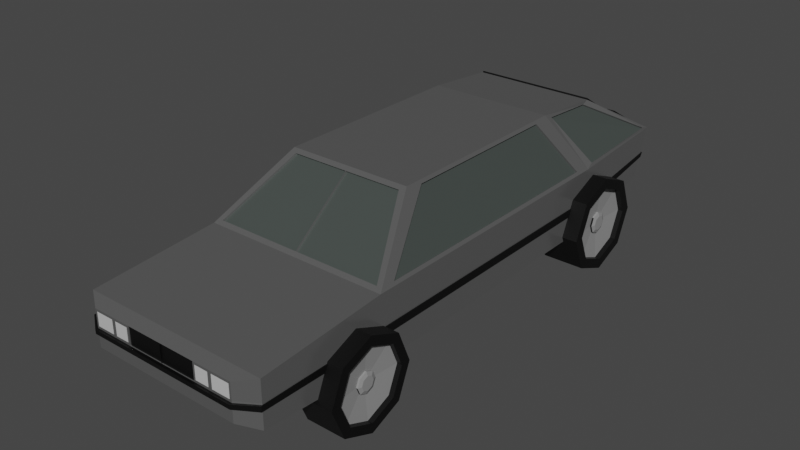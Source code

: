 # Source: delorian.blend  (saved by Blender 2.92.15; exported with 4.5.12 LTS)
import bpy
from mathutils import Matrix  # noqa: F401  (used for matrix-valued properties, if any)

bpy.ops.wm.read_factory_settings(use_empty=True)
scene = bpy.context.scene
scene.name = 'Scene'

# ---- collections
col_collection = bpy.data.collections.new('Collection'); scene.collection.children.link(col_collection)

# ---- materials (node trees are filled in below, after node groups)
mat_material_001 = bpy.data.materials.new('Material.001')
mat_material_001.use_transparent_shadow = False
mat_material_002 = bpy.data.materials.new('Material.002')
mat_material_002.use_transparent_shadow = False
mat_material_004 = bpy.data.materials.new('Material.004')
mat_material_004.use_transparent_shadow = False
mat_material_005 = bpy.data.materials.new('Material.005')
mat_material_005.use_transparent_shadow = False
mat_material_007 = bpy.data.materials.new('Material.007')
mat_material_007.use_transparent_shadow = False
mat_material_003 = bpy.data.materials.new('Material.003')
mat_material_003.use_transparent_shadow = False

# ---- material node trees
mat_material_001.use_nodes = True; mat_material_001.node_tree.nodes.clear()
_N = mat_material_001.node_tree.nodes; _L = mat_material_001.node_tree.links
n0 = _N.new('ShaderNodeBsdfPrincipled'); n0.name = 'Principled BSDF'; n0.location = (10, 300)
n0.distribution = 'GGX'
n0.subsurface_method = 'BURLEY'
n0.inputs[0].default_value = (0.2203, 0.2203, 0.2203, 1.0)
n0.inputs[1].default_value = 0.6078
n0.inputs[2].default_value = 0.2157
n0.inputs[3].default_value = 1.45
n0.inputs[27].default_value = (0.0, 0.0, 0.0, 1.0)
n0.inputs[28].default_value = 1.0
n1 = _N.new('ShaderNodeOutputMaterial'); n1.name = 'Material Output'; n1.location = (300, 300)
_L.new(n0.outputs[0], n1.inputs[0])
n1.is_active_output = True
mat_material_002.use_nodes = True; mat_material_002.node_tree.nodes.clear()
_N = mat_material_002.node_tree.nodes; _L = mat_material_002.node_tree.links
n0 = _N.new('ShaderNodeBsdfPrincipled'); n0.name = 'Principled BSDF'; n0.location = (10, 300)
n0.distribution = 'GGX'
n0.subsurface_method = 'BURLEY'
n0.inputs[0].default_value = (0.05287, 0.06372, 0.05877, 1.0)
n0.inputs[3].default_value = 1.45
n0.inputs[27].default_value = (0.0, 0.0, 0.0, 1.0)
n0.inputs[28].default_value = 1.0
n1 = _N.new('ShaderNodeOutputMaterial'); n1.name = 'Material Output'; n1.location = (300, 300)
_L.new(n0.outputs[0], n1.inputs[0])
n1.is_active_output = True
mat_material_004.use_nodes = True; mat_material_004.node_tree.nodes.clear()
_N = mat_material_004.node_tree.nodes; _L = mat_material_004.node_tree.links
n0 = _N.new('ShaderNodeBsdfPrincipled'); n0.name = 'Principled BSDF'; n0.location = (10, 300)
n0.distribution = 'GGX'
n0.subsurface_method = 'BURLEY'
n0.inputs[0].default_value = (0.0, 0.0, 0.0, 1.0)
n0.inputs[3].default_value = 1.45
n0.inputs[27].default_value = (0.0, 0.0, 0.0, 1.0)
n0.inputs[28].default_value = 1.0
n1 = _N.new('ShaderNodeOutputMaterial'); n1.name = 'Material Output'; n1.location = (300, 300)
_L.new(n0.outputs[0], n1.inputs[0])
n1.is_active_output = True
mat_material_005.use_nodes = True; mat_material_005.node_tree.nodes.clear()
_N = mat_material_005.node_tree.nodes; _L = mat_material_005.node_tree.links
n0 = _N.new('ShaderNodeBsdfPrincipled'); n0.name = 'Principled BSDF'; n0.location = (10, 300)
n0.distribution = 'GGX'
n0.subsurface_method = 'BURLEY'
n0.inputs[1].default_value = 0.2745
n0.inputs[2].default_value = 0.1863
n0.inputs[3].default_value = 1.45
n0.inputs[13].default_value = 0.8039
n0.inputs[27].default_value = (0.0, 0.0, 0.0, 1.0)
n0.inputs[28].default_value = 1.0
n1 = _N.new('ShaderNodeOutputMaterial'); n1.name = 'Material Output'; n1.location = (300, 300)
_L.new(n0.outputs[0], n1.inputs[0])
n1.is_active_output = True
mat_material_007.use_nodes = True; mat_material_007.node_tree.nodes.clear()
_N = mat_material_007.node_tree.nodes; _L = mat_material_007.node_tree.links
n0 = _N.new('ShaderNodeBsdfPrincipled'); n0.name = 'Principled BSDF'; n0.location = (10, 300)
n0.distribution = 'GGX'
n0.subsurface_method = 'BURLEY'
n0.inputs[0].default_value = (0.2668, 0.2668, 0.2668, 1.0)
n0.inputs[3].default_value = 1.45
n0.inputs[27].default_value = (0.0, 0.0, 0.0, 1.0)
n0.inputs[28].default_value = 1.0
n1 = _N.new('ShaderNodeOutputMaterial'); n1.name = 'Material Output'; n1.location = (300, 300)
_L.new(n0.outputs[0], n1.inputs[0])
n1.is_active_output = True
mat_material_003.use_nodes = True; mat_material_003.node_tree.nodes.clear()
_N = mat_material_003.node_tree.nodes; _L = mat_material_003.node_tree.links
n0 = _N.new('ShaderNodeBsdfPrincipled'); n0.name = 'Principled BSDF'; n0.location = (10, 300)
n0.distribution = 'GGX'
n0.subsurface_method = 'BURLEY'
n0.inputs[0].default_value = (0.0, 0.0, 0.0, 1.0)
n0.inputs[1].default_value = 0.2157
n0.inputs[3].default_value = 1.45
n0.inputs[27].default_value = (0.0, 0.0, 0.0, 1.0)
n0.inputs[28].default_value = 1.0
n1 = _N.new('ShaderNodeOutputMaterial'); n1.name = 'Material Output'; n1.location = (300, 300)
_L.new(n0.outputs[0], n1.inputs[0])
n1.is_active_output = True

# ---- world
world_world = bpy.data.worlds.new('World'); scene.world = world_world
world_world.use_nodes = True; world_world.node_tree.nodes.clear()
_N = world_world.node_tree.nodes; _L = world_world.node_tree.links
n0 = _N.new('ShaderNodeOutputWorld'); n0.name = 'World Output'; n0.location = (300, 300)
n1 = _N.new('ShaderNodeBackground'); n1.name = 'Background'; n1.location = (10, 300)
n1.inputs[0].default_value = (0.05088, 0.05088, 0.05088, 1.0)
_L.new(n1.outputs[0], n0.inputs[0])
n0.is_active_output = True
world_world.color = (0.05088, 0.05088, 0.05088)
world_world.use_sun_shadow = False
world_world.sun_shadow_jitter_overblur = 0.0

# ---- meshes
me_cube_001 = bpy.data.meshes.new('Cube.001')
me_cube_001.from_pydata([(-1.0, -1.0, -0.7225), (-1.0, -1.0, 0.7005), (-1.0, 0.939, -0.3249), (-0.9964, 0.9667, 1.329), (-1.0, -0.5308, -1.0), (-0.9239, -0.5167, 1.099), (-0.6105, -0.2883, 2.702), (-0.6679, 0.716, 2.513), (-0.9817, 0.5199, 1.098), (-1.0, 0.5849, -1.0), (-0.683, 0.4048, 2.703), (-1.0, -1.0, -0.01102), (-1.0, 0.9695, 0.4445), (-1.0, -0.5308, 0.0), (-1.0, 0.5849, 0.0), (-0.7871, -1.044, 0.0624), (-0.7871, -1.044, 0.4898), (-0.8071, -1.044, -0.5853), (-1.0, 0.9625, 0.3166), (-1.0, -0.5308, -0.2302), (-1.0, 0.5849, -0.2302), (-1.0, -1.0, -0.1748), (-0.8071, -1.044, -0.1432), (-1.008, -1.006, -0.1748), (-1.008, -1.006, -0.01102), (-1.01, -0.5308, 0.0), (-1.01, 0.5849, 0.0), (-1.004, 0.9786, 0.444), (-0.8083, -1.054, -0.1432), (-0.8082, -1.054, -0.01102), (-1.008, 0.9676, 0.3163), (-1.01, -0.5308, -0.2302), (-1.01, 0.5849, -0.2302), (-0.9817, -0.4637, 1.098), (-0.683, -0.2122, 2.703), (-1.0, -0.5308, 1.0), (-0.6647, -0.2742, 2.801), (-1.0, -0.5308, 1.0), (-0.6647, -0.2742, 2.801), (-0.9899, 0.6118, 1.136), (-0.678, 0.5015, 2.658), (-1.0, 0.5849, 1.0), (-0.9184, 0.9813, 1.349), (-0.6647, 0.4675, 2.801), (-0.6034, 0.7621, 2.498), (0.0, 0.939, -0.3249), (0.0, 1.0, 1.25), (0.0, -1.0, -0.7225), (0.0, -1.0, 0.7005), (0.0, -0.5308, 1.0), (0.0, -0.5308, -1.0), (0.0, 0.7434, 2.597), (0.0, -0.2742, 2.801), (0.0, 0.4675, 2.801), (0.0, 0.5849, -1.0), (0.0, 0.9695, 0.4445), (0.0, -1.044, -0.5853), (0.0, -1.044, 0.5632), (0.0, -1.044, -0.01102), (0.0, -1.044, -0.1432), (0.0, 0.9625, 0.3166), (0.0, 0.9786, 0.444), (0.0, -1.054, -0.01102), (0.0, -1.054, -0.1432), (0.0, 0.9676, 0.3163), (0.0, -0.5308, 1.0), (0.0, -0.2742, 2.801), (0.0, -0.5167, 1.099), (0.0, -0.2883, 2.702), (-0.6647, 0.7434, 2.597), (-1.0, 1.0, 1.25), (-0.06853, 0.9763, 1.295), (-0.06853, 0.9813, 1.349), (-0.06853, 0.7621, 2.498), (-0.06853, 0.7571, 2.445), (-0.6034, 0.7571, 2.445), (-0.9184, 0.9763, 1.295), (-0.974, 0.6118, 1.096), (-0.9806, 0.9667, 1.29), (-0.6621, 0.5015, 2.618), (-0.652, 0.7161, 2.473), (-0.9646, -0.4637, 1.064), (-0.6659, -0.2122, 2.669), (-0.9646, 0.5199, 1.064), (-0.6659, 0.4048, 2.669), (-0.9239, -0.5108, 1.051), (-0.6105, -0.2824, 2.655), (0.0, -0.5108, 1.051), (0.0, -0.2824, 2.655), (-0.709, 0.939, -0.3249), (-0.709, -1.0, 0.7005), (-0.709, -0.5308, -1.0), (-0.709, 0.5849, -1.0), (-0.5523, -1.044, 0.4898), (-0.5523, -1.044, 0.0624), (-0.5723, -1.044, -0.1432), (-0.5731, -1.054, -0.01102), (-0.5731, -1.054, -0.1432), (-0.709, 1.0, 1.25), (-0.709, -1.0, -0.7225), (-0.709, -0.5308, 1.0), (-0.4713, 0.7434, 2.597), (-0.4713, -0.2742, 2.801), (-0.4713, 0.4675, 2.801), (-0.709, 0.9695, 0.4445), (-0.5723, -1.044, -0.5853), (-0.709, 0.9625, 0.3166), (-0.7118, 0.9786, 0.444), (-0.715, 0.9676, 0.3163), (-0.709, -0.5308, 1.0), (-0.4713, -0.2742, 2.801), (-0.6551, -0.5167, 1.099), (-0.4329, -0.2883, 2.702), (-0.6711, 0.9813, 1.349), (-0.4478, 0.7621, 2.498), (-0.6711, 0.9763, 1.295), (-0.4478, 0.7571, 2.445), (-0.6551, -0.5108, 1.051), (-0.4329, -0.2824, 2.655), (-0.4793, 1.0, 1.25), (-0.4793, -1.0, -0.7225), (-0.4793, -0.5308, 1.0), (-0.3186, 0.7434, 2.597), (-0.3186, -0.2742, 2.801), (-0.3186, 0.4675, 2.801), (-0.4793, 0.9695, 0.4445), (-0.3869, -1.044, -0.5853), (-0.4793, 0.9625, 0.3166), (-0.4812, 0.9786, 0.444), (-0.4834, 0.9676, 0.3163), (-0.4793, -0.5308, 1.0), (-0.3186, -0.2742, 2.801), (-0.4428, -0.5167, 1.099), (-0.2926, -0.2883, 2.702), (-0.4759, 0.9813, 1.349), (-0.3249, 0.7621, 2.498), (-0.4759, 0.9763, 1.295), (-0.3249, 0.7571, 2.445), (-0.4428, -0.5108, 1.051), (-0.2926, -0.2824, 2.655), (-0.4793, 0.939, -0.3249), (-0.4793, -1.0, 0.7005), (-0.4793, -0.5308, -1.0), (-0.4793, 0.5849, -1.0), (-0.4069, -1.044, 0.4898), (-0.4069, -1.044, 0.0624), (-0.3869, -1.044, -0.1432), (-0.3874, -1.054, -0.01102), (-0.3874, -1.054, -0.1432), (0.0, -1.04, 0.5632), (0.0, -1.04, -0.01102), (-0.3869, -1.04, 0.5632), (-0.3869, -1.04, -0.01102), (-0.3869, -1.044, 0.5632), (-0.5923, -1.044, 0.4898), (-0.3869, -1.044, -0.01102), (-0.5923, -1.044, 0.0624), (-0.8071, -1.044, -0.01102), (-0.8071, -1.044, 0.5632), (-0.5723, -1.044, 0.5632), (-0.5723, -1.044, -0.01102), (-1.0, -0.7654, -0.8613), (-1.0, -0.7654, 0.8502), (-1.0, -0.7654, -0.005511), (-1.0, -0.7654, -0.2025), (-1.009, -0.7685, -0.005511), (-1.009, -0.7682, -0.2025), (0.0, -0.7654, 0.8502), (0.0, -0.7654, -0.8613), (-0.709, -0.7654, -0.8613), (-0.709, -0.7654, 0.8502), (-0.4793, -0.7654, 0.8502), (-0.4793, -0.7654, -0.8613)], [], [(14, 41, 70, 12), (170, 162, 1, 90), (163, 162, 37, 13), (103, 43, 38, 102), (33, 34, 82, 81), (42, 44, 75, 76), (39, 40, 79, 77), (101, 69, 43, 103), (13, 37, 41, 14), (157, 11, 24, 29), (90, 1, 158, 159), (106, 18, 30, 108), (18, 20, 32, 30), (156, 154, 16, 15), (163, 13, 25, 165), (21, 0, 17, 22), (1, 11, 157, 158), (105, 95, 22, 17), (9, 20, 18, 2), (161, 164, 19, 4), (4, 19, 20, 9), (31, 25, 26, 32), (166, 165, 25, 31), (32, 26, 27, 30), (97, 96, 29, 28), (24, 23, 28, 29), (164, 21, 23, 166), (160, 157, 29, 96), (14, 12, 27, 26), (13, 14, 26, 25), (21, 22, 28, 23), (20, 19, 31, 32), (109, 35, 37, 100), (35, 36, 38, 37), (111, 5, 35, 109), (5, 6, 36, 35), (34, 33, 37, 38), (33, 8, 41, 37), (10, 34, 38, 43), (8, 10, 43, 41), (39, 3, 70, 41), (7, 40, 43, 69), (3, 7, 69, 70), (40, 39, 41, 43), (133, 68, 66, 131), (131, 66, 52, 123), (146, 59, 63, 148), (129, 128, 61, 64), (140, 127, 60, 45), (120, 47, 56, 126), (140, 45, 54, 143), (132, 67, 87, 138), (143, 54, 50, 142), (172, 168, 47, 120), (125, 55, 61, 128), (125, 119, 46, 55), (44, 42, 70, 69), (134, 72, 46, 119), (114, 44, 69, 101), (72, 73, 51, 46), (115, 76, 75, 116), (113, 42, 76, 115), (73, 72, 71, 74), (135, 73, 74, 137), (78, 77, 79, 80), (40, 7, 80, 79), (7, 3, 78, 80), (3, 39, 77, 78), (83, 81, 82, 84), (10, 8, 83, 84), (8, 33, 81, 83), (34, 10, 84, 82), (138, 87, 88, 139), (67, 68, 88, 87), (6, 5, 85, 86), (112, 6, 86, 118), (133, 112, 118, 139), (85, 117, 118, 86), (44, 114, 116, 75), (134, 113, 115, 136), (136, 115, 116, 137), (135, 114, 101, 122), (42, 113, 98, 70), (12, 70, 98, 104), (12, 104, 107, 27), (161, 169, 99, 0), (9, 92, 91, 4), (5, 111, 117, 85), (2, 89, 92, 9), (0, 99, 105, 17), (2, 18, 106, 89), (30, 27, 107, 108), (22, 95, 97, 28), (36, 110, 102, 38), (6, 112, 110, 36), (132, 111, 109, 130), (130, 109, 100, 121), (155, 160, 96, 147), (148, 147, 96, 97), (126, 146, 95, 105), (145, 144, 93, 94), (127, 106, 108, 129), (141, 90, 159, 153), (122, 101, 103, 124), (124, 103, 102, 123), (171, 170, 90, 141), (167, 171, 141, 48), (53, 124, 123, 52), (51, 122, 124, 53), (48, 141, 153, 57), (60, 127, 129, 64), (58, 57, 149, 150), (56, 59, 146, 126), (63, 62, 147, 148), (58, 155, 147, 62), (65, 130, 121, 49), (67, 132, 130, 65), (73, 135, 122, 51), (71, 136, 137, 74), (72, 134, 136, 71), (68, 133, 139, 88), (117, 138, 139, 118), (114, 135, 137, 116), (113, 134, 119, 98), (104, 98, 119, 125), (104, 125, 128, 107), (169, 172, 120, 99), (92, 143, 142, 91), (111, 132, 138, 117), (89, 140, 143, 92), (99, 120, 126, 105), (89, 106, 127, 140), (108, 107, 128, 129), (95, 146, 148, 97), (110, 131, 123, 102), (112, 133, 131, 110), (150, 149, 151, 152), (155, 58, 150, 152), (153, 155, 152, 151), (57, 153, 151, 149), (93, 144, 153, 159), (145, 94, 160, 155), (94, 93, 159, 160), (144, 145, 155, 153), (15, 16, 158, 157), (16, 154, 159, 158), (156, 15, 157, 160), (154, 156, 160, 159), (91, 142, 172, 169), (49, 121, 171, 167), (121, 100, 170, 171), (4, 91, 169, 161), (142, 50, 168, 172), (19, 164, 166, 31), (23, 24, 165, 166), (0, 21, 164, 161), (11, 163, 165, 24), (11, 1, 162, 163), (100, 37, 162, 170)])
me_cube_001.polygons.foreach_set('material_index', [0, 0, 0, 0, 0, 0, 0, 0, 0, 2, 0, 0, 0, 3, 2, 0, 0, 0, 0, 0, 0, 2, 2, 2, 2, 2, 0, 2, 2, 2, 0, 0, 0, 0, 0, 0, 0, 0, 0, 0, 0, 0, 0, 0, 0, 0, 0, 2, 0, 0, 0, 0, 2, 0, 2, 0, 0, 0, 0, 0, 1, 0, 0, 0, 1, 0, 0, 0, 1, 0, 0, 0, 1, 0, 0, 0, 0, 1, 0, 0, 1, 0, 0, 0, 2, 0, 0, 0, 0, 0, 0, 2, 0, 0, 0, 0, 0, 2, 2, 0, 3, 0, 0, 0, 0, 0, 0, 0, 0, 0, 0, 2, 0, 2, 2, 0, 0, 0, 1, 0, 0, 1, 0, 0, 0, 2, 0, 0, 0, 0, 0, 0, 2, 0, 0, 0, 2, 0, 0, 0, 0, 0, 0, 0, 0, 0, 0, 0, 0, 0, 0, 0, 0, 0, 2, 0, 2, 0, 0])
_uv = me_cube_001.uv_layers.new(name='UVMap')
_uv.uv.foreach_set('vector', [0.5, 0.1981, 0.625, 0.1981, 0.625, 0.25, 0.5, 0.25, 0.8386, 0.7207, 0.875, 0.7207, 0.875, 0.75, 0.8386, 0.75, 0.5, 0.02932, 0.625, 0.02932, 0.625, 0.05864, 0.5, 0.05864, 0.8386, 0.5519, 0.875, 0.5519, 0.875, 0.6914, 0.8386, 0.6914, 0.625, 0.07185, 0.625, 0.07648, 0.625, 0.07648, 0.625, 0.07185, 0.625, 0.2635, 0.625, 0.2679, 0.625, 0.2679, 0.625, 0.2635, 0.625, 0.2018, 0.625, 0.204, 0.625, 0.204, 0.625, 0.2018, 0.8386, 0.5, 0.875, 0.5, 0.875, 0.5519, 0.8386, 0.5519, 0.5, 0.05864, 0.625, 0.05864, 0.625, 0.1981, 0.5, 0.1981, 0.5, 0.0, 0.5, 0.0, 0.5, 0.0, 0.5, 0.0, 0.8386, 0.75, 0.875, 0.75, 0.875, 0.75, 0.8386, 0.75, 0.4712, 0.2864, 0.4712, 0.25, 0.4712, 0.25, 0.4712, 0.2864, 0.4712, 0.25, 0.4712, 0.1981, 0.4712, 0.1981, 0.4712, 0.25, 0.5044, 0.9667, 0.6206, 0.9667, 0.6206, 0.9969, 0.5044, 0.9969, 0.5, 0.02932, 0.5, 0.05864, 0.5, 0.05864, 0.5, 0.02932, 0.4712, 0.0, 0.375, 0.0, 0.375, 0.0, 0.4712, 0.0, 0.625, 0.0, 0.5, 0.0, 0.5, 0.0, 0.625, 0.0, 0.375, 0.9636, 0.4712, 0.9636, 0.4712, 1.0, 0.375, 1.0, 0.375, 0.1981, 0.4712, 0.1981, 0.4712, 0.25, 0.375, 0.25, 0.375, 0.02932, 0.4712, 0.02932, 0.4712, 0.05864, 0.375, 0.05864, 0.375, 0.05864, 0.4712, 0.05864, 0.4712, 0.1981, 0.375, 0.1981, 0.4712, 0.05864, 0.5, 0.05864, 0.5, 0.1981, 0.4712, 0.1981, 0.4712, 0.02932, 0.5, 0.02932, 0.5, 0.05864, 0.4712, 0.05864, 0.4712, 0.1981, 0.5, 0.1981, 0.5, 0.25, 0.4712, 0.25, 0.4712, 0.9636, 0.5, 0.9636, 0.5, 1.0, 0.4712, 1.0, 0.5, 0.0, 0.4712, 0.0, 0.4712, 0.0, 0.5, 0.0, 0.4712, 0.02932, 0.4712, 0.0, 0.4712, 0.0, 0.4712, 0.02932, 0.5, 0.9636, 0.5, 1.0, 0.5, 1.0, 0.5, 0.9636, 0.5, 0.1981, 0.5, 0.25, 0.5, 0.25, 0.5, 0.1981, 0.5, 0.05864, 0.5, 0.1981, 0.5, 0.1981, 0.5, 0.05864, 0.4712, 0.0, 0.4712, 0.0, 0.4712, 0.0, 0.4712, 0.0, 0.4712, 0.1981, 0.4712, 0.05864, 0.4712, 0.05864, 0.4712, 0.1981, 0.8386, 0.6914, 0.875, 0.6914, 0.875, 0.6914, 0.8386, 0.6914, 0.875, 0.6914, 0.875, 0.6914, 0.875, 0.6914, 0.875, 0.6914, 0.8291, 0.6914, 0.8615, 0.6914, 0.875, 0.6914, 0.8386, 0.6914, 0.8615, 0.6914, 0.8575, 0.6914, 0.875, 0.6914, 0.875, 0.6914, 0.625, 0.07648, 0.625, 0.07185, 0.625, 0.05864, 0.625, 0.05864, 0.625, 0.07185, 0.625, 0.1849, 0.625, 0.1981, 0.625, 0.05864, 0.625, 0.1803, 0.625, 0.07648, 0.625, 0.05864, 0.625, 0.1981, 0.625, 0.1849, 0.625, 0.1803, 0.625, 0.1981, 0.625, 0.1981, 0.625, 0.2018, 0.625, 0.2464, 0.625, 0.25, 0.625, 0.1981, 0.625, 0.244, 0.625, 0.204, 0.625, 0.1981, 0.625, 0.25, 0.625, 0.2464, 0.625, 0.244, 0.625, 0.25, 0.625, 0.25, 0.625, 0.204, 0.625, 0.2018, 0.625, 0.1981, 0.625, 0.1981, 0.8015, 0.6914, 0.75, 0.6914, 0.75, 0.6914, 0.8099, 0.6914, 0.8099, 0.6914, 0.75, 0.6914, 0.75, 0.6914, 0.8099, 0.6914, 0.4712, 0.9349, 0.4712, 0.875, 0.4712, 0.875, 0.4712, 0.9349, 0.4712, 0.3151, 0.5, 0.3151, 0.5, 0.375, 0.4712, 0.375, 0.375, 0.3151, 0.4712, 0.3151, 0.4712, 0.375, 0.375, 0.375, 0.1901, 0.75, 0.25, 0.75, 0.25, 0.75, 0.1901, 0.75, 0.1901, 0.5, 0.25, 0.5, 0.25, 0.5519, 0.1901, 0.5519, 0.8034, 0.6914, 0.75, 0.6914, 0.75, 0.6914, 0.8034, 0.6914, 0.1901, 0.5519, 0.25, 0.5519, 0.25, 0.6914, 0.1901, 0.6914, 0.1901, 0.7207, 0.25, 0.7207, 0.25, 0.75, 0.1901, 0.75, 0.5, 0.3151, 0.5, 0.375, 0.5, 0.375, 0.5, 0.3151, 0.5, 0.3151, 0.625, 0.3151, 0.625, 0.375, 0.5, 0.375, 0.625, 0.2679, 0.625, 0.2635, 0.625, 0.25, 0.625, 0.25, 0.625, 0.3146, 0.625, 0.3617, 0.625, 0.375, 0.625, 0.3151, 0.625, 0.2939, 0.625, 0.2679, 0.625, 0.25, 0.625, 0.2864, 0.625, 0.3617, 0.625, 0.3573, 0.625, 0.375, 0.625, 0.375, 0.625, 0.292, 0.625, 0.2635, 0.625, 0.2679, 0.625, 0.2939, 0.625, 0.292, 0.625, 0.2635, 0.625, 0.2635, 0.625, 0.292, 0.625, 0.3573, 0.625, 0.3617, 0.625, 0.3617, 0.625, 0.3573, 0.625, 0.3144, 0.625, 0.3573, 0.625, 0.3573, 0.625, 0.3144, 0.625, 0.2464, 0.625, 0.2018, 0.625, 0.204, 0.625, 0.244, 0.625, 0.204, 0.625, 0.244, 0.625, 0.244, 0.625, 0.204, 0.625, 0.244, 0.625, 0.2464, 0.625, 0.2464, 0.625, 0.244, 0.625, 0.2464, 0.625, 0.2018, 0.625, 0.2018, 0.625, 0.2464, 0.625, 0.1849, 0.625, 0.07185, 0.625, 0.07648, 0.625, 0.1803, 0.625, 0.1803, 0.625, 0.1849, 0.625, 0.1849, 0.625, 0.1803, 0.625, 0.1849, 0.625, 0.07185, 0.625, 0.07185, 0.625, 0.1849, 0.625, 0.07648, 0.625, 0.1803, 0.625, 0.1803, 0.625, 0.07648, 0.8034, 0.6914, 0.75, 0.6914, 0.75, 0.6914, 0.8015, 0.6914, 0.0, 0.0, 0.0, 0.0, 0.0, 0.0, 0.0, 0.0, 0.8575, 0.6914, 0.8615, 0.6914, 0.8615, 0.6914, 0.8575, 0.6914, 0.8262, 0.6914, 0.8575, 0.6914, 0.8575, 0.6914, 0.8262, 0.6914, 0.8015, 0.6914, 0.8262, 0.6914, 0.8262, 0.6914, 0.8015, 0.6914, 0.8615, 0.6914, 0.8291, 0.6914, 0.8262, 0.6914, 0.8575, 0.6914, 0.625, 0.2679, 0.625, 0.2939, 0.625, 0.2939, 0.625, 0.2679, 0.625, 0.3146, 0.625, 0.292, 0.625, 0.292, 0.625, 0.3146, 0.625, 0.3146, 0.625, 0.292, 0.625, 0.2939, 0.625, 0.3144, 0.625, 0.3144, 0.625, 0.2939, 0.625, 0.2864, 0.625, 0.3151, 0.625, 0.2635, 0.625, 0.292, 0.625, 0.2864, 0.625, 0.25, 0.5, 0.25, 0.625, 0.25, 0.625, 0.2864, 0.5, 0.2864, 0.5, 0.25, 0.5, 0.2864, 0.5, 0.2864, 0.5, 0.25, 0.125, 0.7207, 0.1614, 0.7207, 0.1614, 0.75, 0.125, 0.75, 0.125, 0.5519, 0.1614, 0.5519, 0.1614, 0.6914, 0.125, 0.6914, 0.8615, 0.6914, 0.8291, 0.6914, 0.8291, 0.6914, 0.8615, 0.6914, 0.125, 0.5, 0.1614, 0.5, 0.1614, 0.5519, 0.125, 0.5519, 0.125, 0.75, 0.1614, 0.75, 0.1614, 0.75, 0.125, 0.75, 0.375, 0.25, 0.4712, 0.25, 0.4712, 0.2864, 0.375, 0.2864, 0.4712, 0.25, 0.5, 0.25, 0.5, 0.2864, 0.4712, 0.2864, 0.4712, 1.0, 0.4712, 0.9636, 0.4712, 0.9636, 0.4712, 1.0, 0.875, 0.6914, 0.8386, 0.6914, 0.8386, 0.6914, 0.875, 0.6914, 0.8575, 0.6914, 0.8262, 0.6914, 0.8386, 0.6914, 0.875, 0.6914, 0.8034, 0.6914, 0.8291, 0.6914, 0.8386, 0.6914, 0.8099, 0.6914, 0.8099, 0.6914, 0.8386, 0.6914, 0.8386, 0.6914, 0.8099, 0.6914, 0.5, 0.9349, 0.5, 0.9636, 0.5, 0.9636, 0.5, 0.9349, 0.4712, 0.9349, 0.5, 0.9349, 0.5, 0.9636, 0.4712, 0.9636, 0.375, 0.9349, 0.4712, 0.9349, 0.4712, 0.9636, 0.375, 0.9636, 0.5044, 0.938, 0.6206, 0.938, 0.6206, 0.9605, 0.5044, 0.9605, 0.4712, 0.3151, 0.4712, 0.2864, 0.4712, 0.2864, 0.4712, 0.3151, 0.8099, 0.75, 0.8386, 0.75, 0.8386, 0.75, 0.8099, 0.75, 0.8099, 0.5, 0.8386, 0.5, 0.8386, 0.5519, 0.8099, 0.5519, 0.8099, 0.5519, 0.8386, 0.5519, 0.8386, 0.6914, 0.8099, 0.6914, 0.8099, 0.7207, 0.8386, 0.7207, 0.8386, 0.75, 0.8099, 0.75, 0.75, 0.7207, 0.8099, 0.7207, 0.8099, 0.75, 0.75, 0.75, 0.75, 0.5519, 0.8099, 0.5519, 0.8099, 0.6914, 0.75, 0.6914, 0.75, 0.5, 0.8099, 0.5, 0.8099, 0.5519, 0.75, 0.5519, 0.75, 0.75, 0.8099, 0.75, 0.8099, 0.75, 0.75, 0.75, 0.4712, 0.375, 0.4712, 0.3151, 0.4712, 0.3151, 0.4712, 0.375, 0.0, 0.0, 0.0, 0.0, 0.0, 0.0, 0.0, 0.0, 0.375, 0.875, 0.4712, 0.875, 0.4712, 0.9349, 0.375, 0.9349, 0.4712, 0.875, 0.5, 0.875, 0.5, 0.9349, 0.4712, 0.9349, 0.5, 0.875, 0.5, 0.9349, 0.5, 0.9349, 0.5, 0.875, 0.75, 0.6914, 0.8099, 0.6914, 0.8099, 0.6914, 0.75, 0.6914, 0.75, 0.6914, 0.8034, 0.6914, 0.8099, 0.6914, 0.75, 0.6914, 0.625, 0.3573, 0.625, 0.3144, 0.625, 0.3151, 0.625, 0.375, 0.625, 0.3617, 0.625, 0.3146, 0.625, 0.3144, 0.625, 0.3573, 0.625, 0.3617, 0.625, 0.3146, 0.625, 0.3146, 0.625, 0.3617, 0.75, 0.6914, 0.8015, 0.6914, 0.8015, 0.6914, 0.75, 0.6914, 0.8291, 0.6914, 0.8034, 0.6914, 0.8015, 0.6914, 0.8262, 0.6914, 0.625, 0.2939, 0.625, 0.3144, 0.625, 0.3144, 0.625, 0.2939, 0.625, 0.292, 0.625, 0.3146, 0.625, 0.3151, 0.625, 0.2864, 0.5, 0.2864, 0.625, 0.2864, 0.625, 0.3151, 0.5, 0.3151, 0.5, 0.2864, 0.5, 0.3151, 0.5, 0.3151, 0.5, 0.2864, 0.1614, 0.7207, 0.1901, 0.7207, 0.1901, 0.75, 0.1614, 0.75, 0.1614, 0.5519, 0.1901, 0.5519, 0.1901, 0.6914, 0.1614, 0.6914, 0.8291, 0.6914, 0.8034, 0.6914, 0.8034, 0.6914, 0.8291, 0.6914, 0.1614, 0.5, 0.1901, 0.5, 0.1901, 0.5519, 0.1614, 0.5519, 0.1614, 0.75, 0.1901, 0.75, 0.1901, 0.75, 0.1614, 0.75, 0.375, 0.2864, 0.4712, 0.2864, 0.4712, 0.3151, 0.375, 0.3151, 0.4712, 0.2864, 0.5, 0.2864, 0.5, 0.3151, 0.4712, 0.3151, 0.4712, 0.9636, 0.4712, 0.9349, 0.4712, 0.9349, 0.4712, 0.9636, 0.8386, 0.6914, 0.8099, 0.6914, 0.8099, 0.6914, 0.8386, 0.6914, 0.8262, 0.6914, 0.8015, 0.6914, 0.8099, 0.6914, 0.8386, 0.6914, 0.5, 0.875, 0.625, 0.875, 0.625, 0.9349, 0.5, 0.9349, 0.5, 0.9349, 0.5, 0.875, 0.5, 0.875, 0.5, 0.9349, 0.625, 0.9349, 0.5, 0.9349, 0.5, 0.9349, 0.625, 0.9349, 0.75, 0.75, 0.8099, 0.75, 0.8099, 0.75, 0.75, 0.75, 0.6206, 0.9605, 0.6206, 0.938, 0.625, 0.9349, 0.625, 0.9636, 0.5044, 0.938, 0.5044, 0.9605, 0.5, 0.9636, 0.5, 0.9349, 0.5044, 0.9605, 0.6206, 0.9605, 0.625, 0.9636, 0.5, 0.9636, 0.6206, 0.938, 0.5044, 0.938, 0.5, 0.9349, 0.625, 0.9349, 0.5044, 0.9969, 0.6206, 0.9969, 0.625, 1.0, 0.5, 1.0, 0.6206, 0.9969, 0.6206, 0.9667, 0.625, 0.9636, 0.625, 1.0, 0.5044, 0.9667, 0.5044, 0.9969, 0.5, 1.0, 0.5, 0.9636, 0.6206, 0.9667, 0.5044, 0.9667, 0.5, 0.9636, 0.625, 0.9636, 0.1614, 0.6914, 0.1901, 0.6914, 0.1901, 0.7207, 0.1614, 0.7207, 0.75, 0.6914, 0.8099, 0.6914, 0.8099, 0.7207, 0.75, 0.7207, 0.8099, 0.6914, 0.8386, 0.6914, 0.8386, 0.7207, 0.8099, 0.7207, 0.125, 0.6914, 0.1614, 0.6914, 0.1614, 0.7207, 0.125, 0.7207, 0.1901, 0.6914, 0.25, 0.6914, 0.25, 0.7207, 0.1901, 0.7207, 0.4712, 0.05864, 0.4712, 0.02932, 0.4712, 0.02932, 0.4712, 0.05864, 0.4712, 0.0, 0.5, 0.0, 0.5, 0.02932, 0.4712, 0.02932, 0.375, 0.0, 0.4712, 0.0, 0.4712, 0.02932, 0.375, 0.02932, 0.5, 0.0, 0.5, 0.02932, 0.5, 0.02932, 0.5, 0.0, 0.5, 0.0, 0.625, 0.0, 0.625, 0.02932, 0.5, 0.02932, 0.8386, 0.6914, 0.875, 0.6914, 0.875, 0.7207, 0.8386, 0.7207])
me_cube_001.materials.append(mat_material_001)
me_cube_001.materials.append(mat_material_002)
me_cube_001.materials.append(mat_material_004)
me_cube_001.materials.append(mat_material_005)
me_cube_001.use_remesh_fix_poles = True
me_cube_001.use_remesh_preserve_attributes = False
me_cube_001.use_mirror_vertex_groups = False
me_cube_001.update()
me_cylinder_002 = bpy.data.meshes.new('Cylinder.002')
me_cylinder_002.from_pydata([(0.0, 0.7868, -1.0), (0.0, 1.0, 1.0), (0.5564, 0.5564, -1.0), (0.7071, 0.7071, 1.0), (0.7868, -4.027e-08, -1.0), (1.0, -4.371e-08, 1.0), (0.5564, -0.5564, -1.0), (0.7071, -0.7071, 1.0), (-7.023e-08, -0.7868, -1.0), (-8.742e-08, -1.0, 1.0), (-0.5564, -0.5564, -1.0), (-0.7071, -0.7071, 1.0), (-0.7868, 1.192e-08, -1.0), (-1.0, 1.192e-08, 1.0), (-0.5564, 0.5564, -1.0), (-0.7071, 0.7071, 1.0), (0.0, 1.0, -1.0), (0.7071, 0.7071, -1.0), (1.0, -4.371e-08, -1.0), (0.7071, -0.7071, -1.0), (-8.742e-08, -1.0, -1.0), (-0.7071, -0.7071, -1.0), (-1.0, 1.192e-08, -1.0), (-0.7071, 0.7071, -1.0), (3.175e-08, 0.2278, -0.6291), (0.1611, 0.1611, -0.6291), (0.2278, -3.126e-08, -0.6291), (0.1611, -0.1611, -0.6291), (-1.143e-08, -0.2278, -0.6291), (-0.1611, -0.1611, -0.6291), (-0.2278, 1.192e-08, -0.6291), (-0.1611, 0.1611, -0.6291), (-8.882e-16, 0.7868, -0.7496), (0.5564, 0.5564, -0.7496), (0.7868, -4.027e-08, -0.7496), (0.5564, -0.5564, -0.7496), (-7.023e-08, -0.7868, -0.7496), (-0.5564, -0.5564, -0.7496), (-0.7868, 1.192e-08, -0.7496), (-0.5564, 0.5564, -0.7496), (3.061e-08, 0.2278, -0.7133), (0.1611, 0.1611, -0.7133), (0.2278, -3.126e-08, -0.7133), (0.1611, -0.1611, -0.7133), (-1.257e-08, -0.2278, -0.7133), (-0.1611, -0.1611, -0.7133), (-0.2278, 1.192e-08, -0.7133), (-0.1611, 0.1611, -0.7133), (1.955e-08, 0.1501, -0.7829), (0.1061, 0.1061, -0.7829), (0.1501, 1.42e-07, -0.7829), (0.1061, -0.1061, -0.7829), (-8.907e-09, -0.1501, -0.7829), (-0.1061, -0.1061, -0.7829), (-0.1501, 1.705e-07, -0.7829), (-0.1061, 0.1061, -0.7829)], [], [(16, 1, 3, 17), (17, 3, 5, 18), (18, 5, 7, 19), (19, 7, 9, 20), (20, 9, 11, 21), (21, 11, 13, 22), (3, 1, 15, 13, 11, 9, 7, 5), (22, 13, 15, 23), (23, 15, 1, 16), (4, 6, 35, 34), (2, 0, 16, 17), (4, 2, 17, 18), (6, 4, 18, 19), (8, 6, 19, 20), (10, 8, 20, 21), (12, 10, 21, 22), (14, 12, 22, 23), (0, 14, 23, 16), (26, 27, 43, 42), (0, 2, 33, 32), (14, 0, 32, 39), (10, 12, 38, 37), (6, 8, 36, 35), (2, 4, 34, 33), (12, 14, 39, 38), (8, 10, 37, 36), (25, 24, 32, 33), (26, 25, 33, 34), (27, 26, 34, 35), (28, 27, 35, 36), (29, 28, 36, 37), (30, 29, 37, 38), (31, 30, 38, 39), (24, 31, 39, 32), (46, 47, 55, 54), (24, 25, 41, 40), (31, 24, 40, 47), (29, 30, 46, 45), (27, 28, 44, 43), (25, 26, 42, 41), (30, 31, 47, 46), (28, 29, 45, 44), (48, 49, 50, 51, 52, 53, 54, 55), (44, 45, 53, 52), (42, 43, 51, 50), (40, 41, 49, 48), (47, 40, 48, 55), (45, 46, 54, 53), (43, 44, 52, 51), (41, 42, 50, 49)])
me_cylinder_002.polygons.foreach_set('material_index', [0, 0, 0, 0, 0, 0, 0, 0, 0, 0, 0, 0, 0, 0, 0, 0, 0, 0, 0, 0, 0, 0, 0, 0, 0, 0, 1, 1, 1, 1, 1, 1, 1, 1, 1, 0, 1, 1, 0, 0, 1, 0, 1, 1, 1, 1, 1, 1, 1, 1])
_uv = me_cylinder_002.uv_layers.new(name='UVMap')
_uv.uv.foreach_set('vector', [1.0, 0.5, 1.0, 1.0, 0.875, 1.0, 0.875, 0.5, 0.875, 0.5, 0.875, 1.0, 0.75, 1.0, 0.75, 0.5, 0.75, 0.5, 0.75, 1.0, 0.625, 1.0, 0.625, 0.5, 0.625, 0.5, 0.625, 1.0, 0.5, 1.0, 0.5, 0.5, 0.5, 0.5, 0.5, 1.0, 0.375, 1.0, 0.375, 0.5, 0.375, 0.5, 0.375, 1.0, 0.25, 1.0, 0.25, 0.5, 0.4197, 0.4197, 0.25, 0.49, 0.08029, 0.4197, 0.01, 0.25, 0.08029, 0.08029, 0.25, 0.01, 0.4197, 0.08029, 0.49, 0.25, 0.25, 0.5, 0.25, 1.0, 0.125, 1.0, 0.125, 0.5, 0.125, 0.5, 0.125, 1.0, 0.0, 1.0, 0.0, 0.5, 0.9388, 0.25, 0.8835, 0.1165, 0.8835, 0.1165, 0.9388, 0.25, 0.8835, 0.3835, 0.75, 0.4388, 0.75, 0.49, 0.9197, 0.4197, 0.9388, 0.25, 0.8835, 0.3835, 0.9197, 0.4197, 0.99, 0.25, 0.8835, 0.1165, 0.9388, 0.25, 0.99, 0.25, 0.9197, 0.08029, 0.75, 0.06116, 0.8835, 0.1165, 0.9197, 0.08029, 0.75, 0.01, 0.6165, 0.1165, 0.75, 0.06116, 0.75, 0.01, 0.5803, 0.08029, 0.5612, 0.25, 0.6165, 0.1165, 0.5803, 0.08029, 0.51, 0.25, 0.6165, 0.3835, 0.5612, 0.25, 0.51, 0.25, 0.5803, 0.4197, 0.75, 0.4388, 0.6165, 0.3835, 0.5803, 0.4197, 0.75, 0.49, 0.8047, 0.25, 0.7887, 0.2113, 0.7887, 0.2113, 0.8047, 0.25, 0.75, 0.4388, 0.8835, 0.3835, 0.8835, 0.3835, 0.75, 0.4388, 0.6165, 0.3835, 0.75, 0.4388, 0.75, 0.4388, 0.6165, 0.3835, 0.6165, 0.1165, 0.5612, 0.25, 0.5612, 0.25, 0.6165, 0.1165, 0.8835, 0.1165, 0.75, 0.06116, 0.75, 0.06116, 0.8835, 0.1165, 0.8835, 0.3835, 0.9388, 0.25, 0.9388, 0.25, 0.8835, 0.3835, 0.5612, 0.25, 0.6165, 0.3835, 0.6165, 0.3835, 0.5612, 0.25, 0.75, 0.06116, 0.6165, 0.1165, 0.6165, 0.1165, 0.75, 0.06116, 0.7887, 0.2887, 0.75, 0.3047, 0.75, 0.4388, 0.8835, 0.3835, 0.8047, 0.25, 0.7887, 0.2887, 0.8835, 0.3835, 0.9388, 0.25, 0.7887, 0.2113, 0.8047, 0.25, 0.9388, 0.25, 0.8835, 0.1165, 0.75, 0.1953, 0.7887, 0.2113, 0.8835, 0.1165, 0.75, 0.06116, 0.7113, 0.2113, 0.75, 0.1953, 0.75, 0.06116, 0.6165, 0.1165, 0.6953, 0.25, 0.7113, 0.2113, 0.6165, 0.1165, 0.5612, 0.25, 0.7113, 0.2887, 0.6953, 0.25, 0.5612, 0.25, 0.6165, 0.3835, 0.75, 0.3047, 0.7113, 0.2887, 0.6165, 0.3835, 0.75, 0.4388, 0.6953, 0.25, 0.7113, 0.2887, 0.7113, 0.2887, 0.6953, 0.25, 0.75, 0.3047, 0.7887, 0.2887, 0.7887, 0.2887, 0.75, 0.3047, 0.7113, 0.2887, 0.75, 0.3047, 0.75, 0.3047, 0.7113, 0.2887, 0.7113, 0.2113, 0.6953, 0.25, 0.6953, 0.25, 0.7113, 0.2113, 0.7887, 0.2113, 0.75, 0.1953, 0.75, 0.1953, 0.7887, 0.2113, 0.7887, 0.2887, 0.8047, 0.25, 0.8047, 0.25, 0.7887, 0.2887, 0.6953, 0.25, 0.7113, 0.2887, 0.7113, 0.2887, 0.6953, 0.25, 0.75, 0.1953, 0.7113, 0.2113, 0.7113, 0.2113, 0.75, 0.1953, 0.75, 0.3047, 0.7887, 0.2887, 0.8047, 0.25, 0.7887, 0.2113, 0.75, 0.1953, 0.7113, 0.2113, 0.6953, 0.25, 0.7113, 0.2887, 0.75, 0.1953, 0.7113, 0.2113, 0.7113, 0.2113, 0.75, 0.1953, 0.8047, 0.25, 0.7887, 0.2113, 0.7887, 0.2113, 0.8047, 0.25, 0.75, 0.3047, 0.7887, 0.2887, 0.7887, 0.2887, 0.75, 0.3047, 0.7113, 0.2887, 0.75, 0.3047, 0.75, 0.3047, 0.7113, 0.2887, 0.7113, 0.2113, 0.6953, 0.25, 0.6953, 0.25, 0.7113, 0.2113, 0.7887, 0.2113, 0.75, 0.1953, 0.75, 0.1953, 0.7887, 0.2113, 0.7887, 0.2887, 0.8047, 0.25, 0.8047, 0.25, 0.7887, 0.2887])
me_cylinder_002.materials.append(mat_material_004)
me_cylinder_002.materials.append(mat_material_007)
me_cylinder_002.use_remesh_fix_poles = True
me_cylinder_002.use_remesh_preserve_attributes = False
me_cylinder_002.use_mirror_vertex_groups = False
me_cylinder_002.update()
me_cylinder_003 = bpy.data.meshes.new('Cylinder.003')
me_cylinder_003.from_pydata([(0.0, 0.7868, -1.0), (0.0, 1.0, 1.0), (0.5564, 0.5564, -1.0), (0.7071, 0.7071, 1.0), (0.7868, -4.027e-08, -1.0), (1.0, -4.371e-08, 1.0), (0.5564, -0.5564, -1.0), (0.7071, -0.7071, 1.0), (-7.023e-08, -0.7868, -1.0), (-8.742e-08, -1.0, 1.0), (-0.5564, -0.5564, -1.0), (-0.7071, -0.7071, 1.0), (-0.7868, 1.192e-08, -1.0), (-1.0, 1.192e-08, 1.0), (-0.5564, 0.5564, -1.0), (-0.7071, 0.7071, 1.0), (0.0, 1.0, -1.0), (0.7071, 0.7071, -1.0), (1.0, -4.371e-08, -1.0), (0.7071, -0.7071, -1.0), (-8.742e-08, -1.0, -1.0), (-0.7071, -0.7071, -1.0), (-1.0, 1.192e-08, -1.0), (-0.7071, 0.7071, -1.0), (3.175e-08, 0.2278, -0.6291), (0.1611, 0.1611, -0.6291), (0.2278, -3.126e-08, -0.6291), (0.1611, -0.1611, -0.6291), (-1.143e-08, -0.2278, -0.6291), (-0.1611, -0.1611, -0.6291), (-0.2278, 1.192e-08, -0.6291), (-0.1611, 0.1611, -0.6291), (-8.882e-16, 0.7868, -0.7496), (0.5564, 0.5564, -0.7496), (0.7868, -4.027e-08, -0.7496), (0.5564, -0.5564, -0.7496), (-7.023e-08, -0.7868, -0.7496), (-0.5564, -0.5564, -0.7496), (-0.7868, 1.192e-08, -0.7496), (-0.5564, 0.5564, -0.7496), (3.061e-08, 0.2278, -0.7133), (0.1611, 0.1611, -0.7133), (0.2278, -3.126e-08, -0.7133), (0.1611, -0.1611, -0.7133), (-1.257e-08, -0.2278, -0.7133), (-0.1611, -0.1611, -0.7133), (-0.2278, 1.192e-08, -0.7133), (-0.1611, 0.1611, -0.7133), (1.955e-08, 0.1501, -0.7829), (0.1061, 0.1061, -0.7829), (0.1501, 1.42e-07, -0.7829), (0.1061, -0.1061, -0.7829), (-8.907e-09, -0.1501, -0.7829), (-0.1061, -0.1061, -0.7829), (-0.1501, 1.705e-07, -0.7829), (-0.1061, 0.1061, -0.7829)], [], [(16, 1, 3, 17), (17, 3, 5, 18), (18, 5, 7, 19), (19, 7, 9, 20), (20, 9, 11, 21), (21, 11, 13, 22), (3, 1, 15, 13, 11, 9, 7, 5), (22, 13, 15, 23), (23, 15, 1, 16), (4, 6, 35, 34), (2, 0, 16, 17), (4, 2, 17, 18), (6, 4, 18, 19), (8, 6, 19, 20), (10, 8, 20, 21), (12, 10, 21, 22), (14, 12, 22, 23), (0, 14, 23, 16), (26, 27, 43, 42), (0, 2, 33, 32), (14, 0, 32, 39), (10, 12, 38, 37), (6, 8, 36, 35), (2, 4, 34, 33), (12, 14, 39, 38), (8, 10, 37, 36), (25, 24, 32, 33), (26, 25, 33, 34), (27, 26, 34, 35), (28, 27, 35, 36), (29, 28, 36, 37), (30, 29, 37, 38), (31, 30, 38, 39), (24, 31, 39, 32), (46, 47, 55, 54), (24, 25, 41, 40), (31, 24, 40, 47), (29, 30, 46, 45), (27, 28, 44, 43), (25, 26, 42, 41), (30, 31, 47, 46), (28, 29, 45, 44), (48, 49, 50, 51, 52, 53, 54, 55), (44, 45, 53, 52), (42, 43, 51, 50), (40, 41, 49, 48), (47, 40, 48, 55), (45, 46, 54, 53), (43, 44, 52, 51), (41, 42, 50, 49)])
me_cylinder_003.polygons.foreach_set('material_index', [0, 0, 0, 0, 0, 0, 0, 0, 0, 0, 0, 0, 0, 0, 0, 0, 0, 0, 0, 0, 0, 0, 0, 0, 0, 0, 1, 1, 1, 1, 1, 1, 1, 1, 1, 0, 1, 1, 0, 0, 1, 1, 1, 1, 1, 1, 1, 1, 1, 1])
_uv = me_cylinder_003.uv_layers.new(name='UVMap')
_uv.uv.foreach_set('vector', [1.0, 0.5, 1.0, 1.0, 0.875, 1.0, 0.875, 0.5, 0.875, 0.5, 0.875, 1.0, 0.75, 1.0, 0.75, 0.5, 0.75, 0.5, 0.75, 1.0, 0.625, 1.0, 0.625, 0.5, 0.625, 0.5, 0.625, 1.0, 0.5, 1.0, 0.5, 0.5, 0.5, 0.5, 0.5, 1.0, 0.375, 1.0, 0.375, 0.5, 0.375, 0.5, 0.375, 1.0, 0.25, 1.0, 0.25, 0.5, 0.4197, 0.4197, 0.25, 0.49, 0.08029, 0.4197, 0.01, 0.25, 0.08029, 0.08029, 0.25, 0.01, 0.4197, 0.08029, 0.49, 0.25, 0.25, 0.5, 0.25, 1.0, 0.125, 1.0, 0.125, 0.5, 0.125, 0.5, 0.125, 1.0, 0.0, 1.0, 0.0, 0.5, 0.9388, 0.25, 0.8835, 0.1165, 0.8835, 0.1165, 0.9388, 0.25, 0.8835, 0.3835, 0.75, 0.4388, 0.75, 0.49, 0.9197, 0.4197, 0.9388, 0.25, 0.8835, 0.3835, 0.9197, 0.4197, 0.99, 0.25, 0.8835, 0.1165, 0.9388, 0.25, 0.99, 0.25, 0.9197, 0.08029, 0.75, 0.06116, 0.8835, 0.1165, 0.9197, 0.08029, 0.75, 0.01, 0.6165, 0.1165, 0.75, 0.06116, 0.75, 0.01, 0.5803, 0.08029, 0.5612, 0.25, 0.6165, 0.1165, 0.5803, 0.08029, 0.51, 0.25, 0.6165, 0.3835, 0.5612, 0.25, 0.51, 0.25, 0.5803, 0.4197, 0.75, 0.4388, 0.6165, 0.3835, 0.5803, 0.4197, 0.75, 0.49, 0.8047, 0.25, 0.7887, 0.2113, 0.7887, 0.2113, 0.8047, 0.25, 0.75, 0.4388, 0.8835, 0.3835, 0.8835, 0.3835, 0.75, 0.4388, 0.6165, 0.3835, 0.75, 0.4388, 0.75, 0.4388, 0.6165, 0.3835, 0.6165, 0.1165, 0.5612, 0.25, 0.5612, 0.25, 0.6165, 0.1165, 0.8835, 0.1165, 0.75, 0.06116, 0.75, 0.06116, 0.8835, 0.1165, 0.8835, 0.3835, 0.9388, 0.25, 0.9388, 0.25, 0.8835, 0.3835, 0.5612, 0.25, 0.6165, 0.3835, 0.6165, 0.3835, 0.5612, 0.25, 0.75, 0.06116, 0.6165, 0.1165, 0.6165, 0.1165, 0.75, 0.06116, 0.7887, 0.2887, 0.75, 0.3047, 0.75, 0.4388, 0.8835, 0.3835, 0.8047, 0.25, 0.7887, 0.2887, 0.8835, 0.3835, 0.9388, 0.25, 0.7887, 0.2113, 0.8047, 0.25, 0.9388, 0.25, 0.8835, 0.1165, 0.75, 0.1953, 0.7887, 0.2113, 0.8835, 0.1165, 0.75, 0.06116, 0.7113, 0.2113, 0.75, 0.1953, 0.75, 0.06116, 0.6165, 0.1165, 0.6953, 0.25, 0.7113, 0.2113, 0.6165, 0.1165, 0.5612, 0.25, 0.7113, 0.2887, 0.6953, 0.25, 0.5612, 0.25, 0.6165, 0.3835, 0.75, 0.3047, 0.7113, 0.2887, 0.6165, 0.3835, 0.75, 0.4388, 0.6953, 0.25, 0.7113, 0.2887, 0.7113, 0.2887, 0.6953, 0.25, 0.75, 0.3047, 0.7887, 0.2887, 0.7887, 0.2887, 0.75, 0.3047, 0.7113, 0.2887, 0.75, 0.3047, 0.75, 0.3047, 0.7113, 0.2887, 0.7113, 0.2113, 0.6953, 0.25, 0.6953, 0.25, 0.7113, 0.2113, 0.7887, 0.2113, 0.75, 0.1953, 0.75, 0.1953, 0.7887, 0.2113, 0.7887, 0.2887, 0.8047, 0.25, 0.8047, 0.25, 0.7887, 0.2887, 0.6953, 0.25, 0.7113, 0.2887, 0.7113, 0.2887, 0.6953, 0.25, 0.75, 0.1953, 0.7113, 0.2113, 0.7113, 0.2113, 0.75, 0.1953, 0.75, 0.3047, 0.7887, 0.2887, 0.8047, 0.25, 0.7887, 0.2113, 0.75, 0.1953, 0.7113, 0.2113, 0.6953, 0.25, 0.7113, 0.2887, 0.75, 0.1953, 0.7113, 0.2113, 0.7113, 0.2113, 0.75, 0.1953, 0.8047, 0.25, 0.7887, 0.2113, 0.7887, 0.2113, 0.8047, 0.25, 0.75, 0.3047, 0.7887, 0.2887, 0.7887, 0.2887, 0.75, 0.3047, 0.7113, 0.2887, 0.75, 0.3047, 0.75, 0.3047, 0.7113, 0.2887, 0.7113, 0.2113, 0.6953, 0.25, 0.6953, 0.25, 0.7113, 0.2113, 0.7887, 0.2113, 0.75, 0.1953, 0.75, 0.1953, 0.7887, 0.2113, 0.7887, 0.2887, 0.8047, 0.25, 0.8047, 0.25, 0.7887, 0.2887])
me_cylinder_003.materials.append(mat_material_004)
me_cylinder_003.materials.append(mat_material_007)
me_cylinder_003.use_remesh_fix_poles = True
me_cylinder_003.use_remesh_preserve_attributes = False
me_cylinder_003.use_mirror_vertex_groups = False
me_cylinder_003.update()
me_cube_002 = bpy.data.meshes.new('Cube.002')
me_cube_002.from_pydata([(-1.0, -0.9777, -2.34), (-1.0, -1.004, -0.3579), (-1.0, 1.004, 0.3579), (-1.0, 0.9777, 2.34), (1.0, -0.9777, -2.34), (1.0, -1.004, -0.3579), (1.0, 1.004, 0.3579), (1.0, 0.9777, 2.34), (-0.8254, -3.611, -5.694), (-0.8254, -3.633, -3.706), (-0.8254, -1.623, -3.469), (-0.8254, -1.645, -1.482), (0.8254, -3.611, -5.694), (0.8254, -3.633, -3.706), (0.8254, -1.623, -3.469), (0.8254, -1.645, -1.482)], [], [(0, 1, 3, 2), (2, 3, 7, 6), (6, 7, 5, 4), (4, 5, 1, 0), (2, 6, 4, 0), (7, 3, 1, 5), (8, 9, 11, 10), (10, 11, 15, 14), (14, 15, 13, 12), (12, 13, 9, 8), (10, 14, 12, 8), (15, 11, 9, 13)])
_uv = me_cube_002.uv_layers.new(name='UVMap')
_uv.uv.foreach_set('vector', [0.375, 0.0, 0.625, 0.0, 0.625, 0.25, 0.375, 0.25, 0.375, 0.25, 0.625, 0.25, 0.625, 0.5, 0.375, 0.5, 0.375, 0.5, 0.625, 0.5, 0.625, 0.75, 0.375, 0.75, 0.375, 0.75, 0.625, 0.75, 0.625, 1.0, 0.375, 1.0, 0.125, 0.5, 0.375, 0.5, 0.375, 0.75, 0.125, 0.75, 0.625, 0.5, 0.875, 0.5, 0.875, 0.75, 0.625, 0.75, 0.375, 0.0, 0.625, 0.0, 0.625, 0.25, 0.375, 0.25, 0.375, 0.25, 0.625, 0.25, 0.625, 0.5, 0.375, 0.5, 0.375, 0.5, 0.625, 0.5, 0.625, 0.75, 0.375, 0.75, 0.375, 0.75, 0.625, 0.75, 0.625, 1.0, 0.375, 1.0, 0.125, 0.5, 0.375, 0.5, 0.375, 0.75, 0.125, 0.75, 0.625, 0.5, 0.875, 0.5, 0.875, 0.75, 0.625, 0.75])
me_cube_002.materials.append(mat_material_003)
me_cube_002.use_remesh_fix_poles = True
me_cube_002.use_remesh_preserve_attributes = False
me_cube_002.use_mirror_vertex_groups = False
me_cube_002.update()

# ---- objects
ob_cube = bpy.data.objects.new('Cube', me_cube_001)
ob_cylinder = bpy.data.objects.new('Cylinder', me_cylinder_002)
ob_cylinder_001 = bpy.data.objects.new('Cylinder.001', me_cylinder_003)
ob_cube_001 = bpy.data.objects.new('Cube.001', me_cube_002)

# ---- transforms, parenting, visibility, modifiers, constraints
ob_cube.location = (-0.06512, 0.0, -0.02489)
ob_cube.scale = (0.6995, 2.006, 0.2323)
ob_cube.lineart.crease_threshold = 0.0
_m = ob_cube.modifiers.new('Mirror', 'MIRROR')
ob_cylinder.location = (-0.7235, 1.248, -0.2184)
ob_cylinder.rotation_euler = (-0.0, 1.571, 0.0)
ob_cylinder.scale = (0.3588, 0.3588, 0.1552)
ob_cylinder.lineart.crease_threshold = 0.0
_m = ob_cylinder.modifiers.new('Mirror', 'MIRROR')
_m.mirror_object = ob_cube
ob_cylinder_001.location = (-0.7341, -1.277, -0.25)
ob_cylinder_001.rotation_euler = (-0.0, 1.571, 0.0)
ob_cylinder_001.scale = (0.3344, 0.3344, 0.1447)
ob_cylinder_001.lineart.crease_threshold = 0.0
_m = ob_cylinder_001.modifiers.new('Mirror', 'MIRROR')
_m.mirror_object = ob_cube
ob_cube_001.location = (-0.08161, 1.852, 0.3685)
ob_cube_001.rotation_euler = (-0.6689, -0.0, 0.0)
ob_cube_001.scale = (0.5605, 0.1064, 0.01057)
ob_cube_001.lineart.crease_threshold = 0.0

# ---- collection membership
col_collection.objects.link(ob_cube)
col_collection.objects.link(ob_cylinder)
col_collection.objects.link(ob_cylinder_001)
col_collection.objects.link(ob_cube_001)

# ---- scene / render settings (as saved in the file)
scene.frame_start = 1; scene.frame_end = 250; scene.frame_set(1)
scene.render.engine = 'BLENDER_EEVEE_NEXT'
scene.cycles.use_denoising = False
scene.cycles.samples = 128
scene.cycles.sampling_pattern = 'TABULATED_SOBOL'
scene.cycles.use_adaptive_sampling = False
scene.cycles.use_light_tree = False
scene.view_settings.view_transform = 'Filmic'
bpy.context.view_layer.update()

# ---- added for rendering (the .blend has no active camera and no usable light): camera, sun
cam_auto = bpy.data.cameras.new('AutoCamera')
cam_auto.lens = 50.0
cam_auto.sensor_width = 36.0
cam_auto.clip_end = 1000.0
ob_auto_camera = bpy.data.objects.new('AutoCamera', cam_auto)
scene.collection.objects.link(ob_auto_camera)
ob_auto_camera.location = (4.18356, -5.15267, 3.42055)
ob_auto_camera.rotation_euler = (1.09748, -7.21219e-08, 0.694738)
scene.camera = ob_auto_camera
light_auto_sun = bpy.data.lights.new('AutoSun', 'SUN')
light_auto_sun.energy = 3.0
light_auto_sun.angle = 0.0523599
ob_auto_sun = bpy.data.objects.new('AutoSun', light_auto_sun)
scene.collection.objects.link(ob_auto_sun)
ob_auto_sun.rotation_euler = (0.872665, 0.174533, 0.523599)
bpy.context.view_layer.update()
